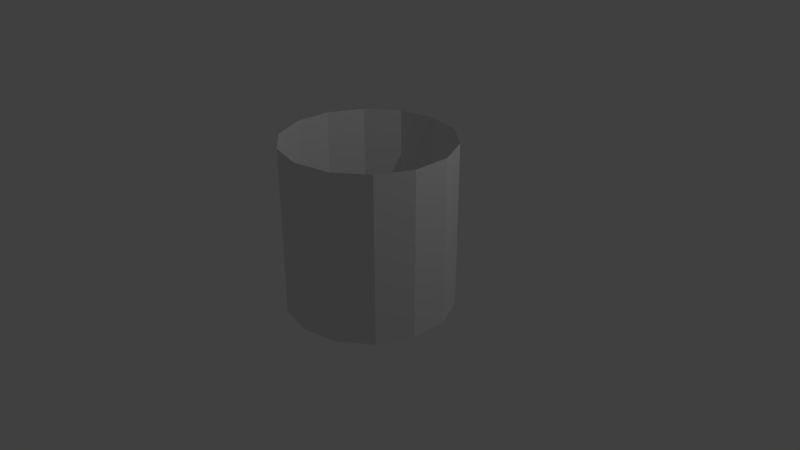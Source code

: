 # Source: Portal.blend  (saved by Blender 2.78.0; exported with 4.5.12 LTS)
import bpy
from mathutils import Matrix  # noqa: F401  (used for matrix-valued properties, if any)

bpy.ops.wm.read_factory_settings(use_empty=True)
scene = bpy.context.scene
scene.name = 'Scene'

# ---- collections
col_collection_1 = bpy.data.collections.new('Collection 1'); scene.collection.children.link(col_collection_1)

# ---- materials (node trees are filled in below, after node groups)
mat_material_001 = bpy.data.materials.new('Material.001')
mat_material_001.alpha_threshold = 0.0
mat_material_001.use_transparent_shadow = False
mat_material_001.roughness = 0.5

# ---- material node trees

# ---- world
world_world = bpy.data.worlds.new('World'); scene.world = world_world
world_world.color = (0.05088, 0.05088, 0.05088)
world_world.use_sun_shadow = False
world_world.sun_shadow_jitter_overblur = 0.0
world_world.cycles.sampling_method = 'MANUAL'

# ---- cameras
cam_camera = bpy.data.cameras.new('Camera')
cam_camera.clip_end = 100.0
cam_camera.lens = 35.0
cam_camera.sensor_width = 32.0
cam_camera.sensor_height = 18.0
cam_camera.ortho_scale = 7.314
cam_camera.dof.focus_distance = 0.0
cam_camera.dof.aperture_fstop = 128.0

# ---- lights
light_lamp = bpy.data.lights.new('Lamp', 'POINT')
light_lamp.transmission_factor = 0.0
light_lamp.cutoff_distance = 30.0
light_lamp.energy = 100.0
light_lamp.shadow_buffer_clip_start = 1.001
light_lamp.shadow_soft_size = 0.1
light_lamp.shadow_maximum_resolution = 0.006
light_lamp.use_absolute_resolution = True

# ---- meshes
me_cylinder = bpy.data.meshes.new('Cylinder')
me_cylinder.from_pydata([(0.0, 1.0, -1.0), (0.0, 1.0, 1.0), (0.4339, 0.901, -1.0), (0.4339, 0.901, 1.0), (0.7818, 0.6235, -1.0), (0.7818, 0.6235, 1.0), (0.9749, 0.2225, -1.0), (0.9749, 0.2225, 1.0), (0.9749, -0.2225, -1.0), (0.9749, -0.2225, 1.0), (0.7818, -0.6235, -1.0), (0.7818, -0.6235, 1.0), (0.4339, -0.901, -1.0), (0.4339, -0.901, 1.0), (1.51e-07, -1.0, -1.0), (1.51e-07, -1.0, 1.0), (-0.4339, -0.901, -1.0), (-0.4339, -0.901, 1.0), (-0.7818, -0.6235, -1.0), (-0.7818, -0.6235, 1.0), (-0.9749, -0.2225, -1.0), (-0.9749, -0.2225, 1.0), (-0.9749, 0.2225, -1.0), (-0.9749, 0.2225, 1.0), (-0.7818, 0.6235, -1.0), (-0.7818, 0.6235, 1.0), (-0.4339, 0.901, -1.0), (-0.4339, 0.901, 1.0)], [], [(0, 1, 3, 2), (2, 3, 5, 4), (4, 5, 7, 6), (6, 7, 9, 8), (8, 9, 11, 10), (10, 11, 13, 12), (12, 13, 15, 14), (14, 15, 17, 16), (16, 17, 19, 18), (18, 19, 21, 20), (20, 21, 23, 22), (22, 23, 25, 24), (24, 25, 27, 26), (26, 27, 1, 0)])
_uv = me_cylinder.uv_layers.new(name='UVMap')
_uv.uv.foreach_set('vector', [0.4704, 0.0244, 0.4687, 0.9592, 0.4687, 0.9592, 0.4704, 0.0244, 0.4704, 0.0244, 0.4687, 0.9592, 0.4687, 0.9592, 0.4704, 0.0244, 0.4704, 0.0244, 0.4687, 0.9592, 0.4687, 0.9592, 0.4704, 0.0244, 0.4704, 0.0244, 0.4687, 0.9592, 0.4687, 0.9592, 0.4704, 0.0244, 0.4704, 0.0244, 0.4687, 0.9592, 0.4687, 0.9592, 0.4704, 0.0244, 0.4704, 0.0244, 0.4687, 0.9592, 0.4687, 0.9592, 0.4704, 0.0244, 0.4704, 0.0244, 0.4687, 0.9592, 0.4687, 0.9592, 0.4704, 0.0244, 0.4704, 0.0244, 0.4687, 0.9592, 0.4687, 0.9592, 0.4704, 0.0244, 0.4704, 0.0244, 0.4687, 0.9592, 0.4687, 0.9592, 0.4704, 0.0244, 0.4704, 0.0244, 0.4687, 0.9592, 0.4687, 0.9592, 0.4704, 0.0244, 0.4704, 0.0244, 0.4687, 0.9592, 0.4687, 0.9592, 0.4704, 0.0244, 0.4704, 0.0244, 0.4687, 0.9592, 0.4687, 0.9592, 0.4704, 0.0244, 0.4704, 0.0244, 0.4687, 0.9592, 0.4687, 0.9592, 0.4704, 0.0244, 0.4704, 0.0244, 0.4687, 0.9592, 0.4687, 0.9592, 0.4704, 0.0244])
me_cylinder.materials.append(mat_material_001)
me_cylinder.use_remesh_preserve_volume = False
me_cylinder.use_remesh_preserve_attributes = False
me_cylinder.use_mirror_vertex_groups = False
me_cylinder.update()

# ---- objects
ob_cylinder = bpy.data.objects.new('Cylinder', me_cylinder)
ob_lamp = bpy.data.objects.new('Lamp', light_lamp)
ob_camera = bpy.data.objects.new('Camera', cam_camera)

# ---- transforms, parenting, visibility, modifiers, constraints
ob_cylinder.location = (0.758, -0.6451, 0.9538)
ob_cylinder.lineart.crease_threshold = 0.0
ob_lamp.location = (4.076, 1.005, 5.904)
ob_lamp.rotation_euler = (0.6503, 0.05522, 1.866)
ob_lamp.lock_rotations_4d = False
ob_lamp.empty_display_type = 'ARROWS'
ob_lamp.color = (0.0, 0.0, 0.0, 0.0)
ob_lamp.lineart.crease_threshold = 0.0
ob_camera.location = (7.481, -6.508, 5.344)
ob_camera.rotation_euler = (1.109, 0.0, 0.8149)
ob_camera.lock_rotations_4d = False
ob_camera.empty_display_type = 'ARROWS'
ob_camera.color = (0.0, 0.0, 0.0, 0.0)
ob_camera.display_type = 'WIRE'
ob_camera.lineart.crease_threshold = 0.0

# ---- collection membership
col_collection_1.objects.link(ob_cylinder)
col_collection_1.objects.link(ob_lamp)
col_collection_1.objects.link(ob_camera)

# ---- scene / render settings (as saved in the file)
scene.camera = ob_camera
scene.frame_start = 1; scene.frame_end = 250; scene.frame_set(1)
scene.render.engine = 'BLENDER_EEVEE_NEXT'
scene.render.resolution_percentage = 50
scene.render.dither_intensity = 0.0
scene.cycles.use_denoising = False
scene.cycles.samples = 128
scene.cycles.sampling_pattern = 'TABULATED_SOBOL'
scene.cycles.light_sampling_threshold = 0.0
scene.cycles.use_adaptive_sampling = False
scene.cycles.use_light_tree = False
scene.cycles.blur_glossy = 0.0
scene.cycles.sample_clamp_indirect = 0.0
scene.view_settings.view_transform = 'Standard'
bpy.context.view_layer.update()
